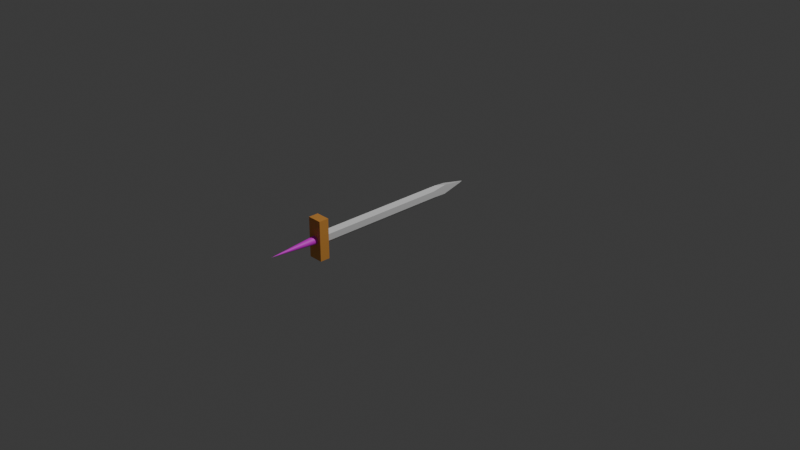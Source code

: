 # Source: Untitled.blend  (saved by Blender 5.1.30; exported with 4.5.12 LTS)
import bpy
from mathutils import Matrix  # noqa: F401  (used for matrix-valued properties, if any)

bpy.ops.wm.read_factory_settings(use_empty=True)
scene = bpy.context.scene
scene.name = 'Scene'

# ---- collections
col_collection = bpy.data.collections.new('Collection'); scene.collection.children.link(col_collection)

# ---- images (referenced by path relative to the original .blend; pixels are not part of the script)
import os
ASSET_DIR = os.environ.get("B2B_ASSET_DIR", "")  # directory of the original .blend (textures are referenced by path, not embedded)
HERE = os.path.dirname(os.path.abspath(__file__))  # packed textures are extracted next to this script under _unpacked/

def load_image(name, relpath, width, height, colorspace="sRGB"):
    """Load a texture the original file referenced (path relative to the .blend, or extracted next to this script)."""
    p = next((c for c in (os.path.join(HERE, relpath), os.path.join(ASSET_DIR, relpath)) if relpath and os.path.exists(c)), "")
    if p:
        img = bpy.data.images.load(p, check_existing=True)
        img.name = name
    else:  # same state as the original file: an image datablock whose file is absent (Cycles renders it pink)
        img = bpy.data.images.new(name, width, height)
        img.source = "FILE"
        img.filepath = "//" + (relpath or name)
    img.colorspace_settings.name = colorspace
    return img
img_cube_001_base_color = load_image('Cube.001 Base Color', '_unpacked/Cube.e41b7c24.png', 1024, 1024, 'sRGB')
img_cone_base_color = load_image('Cone Base Color', '', 1024, 1024, 'sRGB')
img_material_001_base_color = load_image('Material.001 Base Color', '_unpacked/Material.65b886a1.png', 1024, 1024, 'sRGB')

# ---- materials (node trees are filled in below, after node groups)
mat_material_002 = bpy.data.materials.new('Material.002')
mat_material = bpy.data.materials.new('Material')
mat_material.alpha_threshold = 0.0
mat_material.use_backface_culling_lightprobe_volume = False
mat_material.roughness = 0.5
mat_material.line_color = (0.0, 0.0, 0.0, 1.0)
mat_material_001 = bpy.data.materials.new('Material.001')

# ---- material node trees
mat_material_002.use_nodes = True; mat_material_002.node_tree.nodes.clear()
_N = mat_material_002.node_tree.nodes; _L = mat_material_002.node_tree.links
n0 = _N.new('ShaderNodeBsdfPrincipled'); n0.name = 'Principled BSDF'; n0.location = (-200, 100)
n1 = _N.new('ShaderNodeOutputMaterial'); n1.name = 'Material Output'; n1.location = (200, 100)
n2 = _N.new('ShaderNodeTexImage'); n2.name = 'Image Texture'; n2.location = (-490, 75)
n2.image = img_cube_001_base_color
_L.new(n0.outputs[0], n1.inputs[0])
_L.new(n2.outputs[0], n0.inputs[0])
n1.is_active_output = True
mat_material.use_nodes = True; mat_material.node_tree.nodes.clear()
_N = mat_material.node_tree.nodes; _L = mat_material.node_tree.links
n0 = _N.new('ShaderNodeOutputMaterial'); n0.name = 'Material Output'; n0.location = (200, 100)
n1 = _N.new('ShaderNodeBsdfPrincipled'); n1.name = 'Principled BSDF'; n1.location = (-200, 100)
_L.new(n1.outputs[0], n0.inputs[0])
n0.is_active_output = True
mat_material_001.use_nodes = True; mat_material_001.node_tree.nodes.clear()
_N = mat_material_001.node_tree.nodes; _L = mat_material_001.node_tree.links
n0 = _N.new('ShaderNodeBsdfPrincipled'); n0.name = 'Principled BSDF'; n0.location = (-200, 100)
n1 = _N.new('ShaderNodeOutputMaterial'); n1.name = 'Material Output'; n1.location = (200, 100)
n2 = _N.new('ShaderNodeTexImage'); n2.name = 'Image Texture'; n2.location = (-490, 75)
n2.image = img_cone_base_color
n3 = _N.new('ShaderNodeTexImage'); n3.name = 'Image Texture.001'; n3.location = (0, 0)
n3.image = img_material_001_base_color
_L.new(n0.outputs[0], n1.inputs[0])
_L.new(n2.outputs[0], n0.inputs[0])
n1.is_active_output = True

# ---- world
world_world = bpy.data.worlds.new('World'); scene.world = world_world
world_world.use_nodes = True; world_world.node_tree.nodes.clear()
_N = world_world.node_tree.nodes; _L = world_world.node_tree.links
n0 = _N.new('ShaderNodeOutputWorld'); n0.name = 'World Output'; n0.location = (200, 100)
n1 = _N.new('ShaderNodeBackground'); n1.name = 'Background'; n1.location = (-200, 100)
n1.inputs[0].default_value = (0.05088, 0.05088, 0.05088, 1.0)
_L.new(n1.outputs[0], n0.inputs[0])
n0.is_active_output = True
world_world.color = (0.05088, 0.05088, 0.05088)
world_world.sun_shadow_jitter_overblur = 0.0

# ---- cameras
cam_camera = bpy.data.cameras.new('Camera')
cam_camera.clip_end = 100.0
cam_camera.ortho_scale = 7.314

# ---- lights
light_light = bpy.data.lights.new('Light', 'POINT')
light_light.energy = 1000.0
light_light.shadow_soft_size = 0.1

# ---- meshes
me_cube_001 = bpy.data.meshes.new('Cube.001')
me_cube_001.from_pydata([(0.5762, 0.8934, -0.9544), (0.5762, 0.9196, -0.9544), (0.5762, 0.8934, -0.9079), (0.5762, 0.8934, -0.8127), (0.5762, 0.8934, -0.7988), (0.5762, 1.0, -0.9544), (0.5762, 0.9941, -0.7988), (0.5762, 1.0, -0.7988), (0.8407, 0.8934, -0.9544), (1.0, 0.8934, -0.9544), (1.0, 0.8934, -0.9004), (0.8063, 0.8934, -0.7988), (1.0, 0.8934, -0.7988), (1.0, 0.9536, -0.9544), (1.0, 1.0, -0.9544), (1.0, 1.0, -0.7988), (0.8354, 0.9605, -0.916), (0.8743, 0.9605, -0.8771), (0.8743, 0.9673, -0.8771), (0.7669, 0.9605, -0.916), (0.7669, 1.711, -0.916), (0.8354, 1.934, -0.916), (0.846, 2.653, -0.9054), (0.8354, 2.532, -0.916), (0.8295, 2.532, -0.916), (0.822, 2.532, -0.916), (0.8277, 2.757, -0.8964), (0.8651, 2.544, -0.8863), (0.8743, 2.492, -0.8771), (0.8017, 2.904, -0.8835), (0.8012, 2.907, -0.8805), (0.7669, 2.532, -0.916), (0.7644, 2.561, -0.9135), (0.77, 2.746, -0.8972), (0.7554, 2.664, -0.9045), (0.7977, 2.904, -0.8835), (0.7982, 2.907, -0.8805), (0.8743, 0.9605, -0.8754), (0.8743, 0.9638, -0.8754), (0.8743, 1.068, -0.8754), (0.8357, 0.9605, -0.8368), (0.8357, 1.03, -0.8368), (0.8357, 1.41, -0.8368), (0.7265, 0.9605, -0.8756), (0.7265, 1.874, -0.8756), (0.7653, 0.9605, -0.8368), (0.7653, 1.475, -0.8368), (0.8743, 2.492, -0.8754), (0.8673, 2.531, -0.8684), (0.8083, 2.867, -0.8734), (0.8295, 2.746, -0.8629), (0.8511, 2.624, -0.8522), (0.8357, 2.448, -0.8368), (0.7912, 2.867, -0.8734), (0.7265, 2.5, -0.8756), (0.7308, 2.524, -0.8713), (0.7392, 2.572, -0.8629), (0.7588, 2.683, -0.8574), (0.7653, 2.119, -0.8368), (0.7653, 2.448, -0.8368), (0.7494, 2.63, -0.8527), (0.7608, 2.5, -0.8413), (0.7468, 0.9794, -0.8801), (0.7478, 0.9794, -0.8704), (0.7506, 0.9794, -0.861), (0.7553, 0.9794, -0.8523), (0.7615, 0.9794, -0.8448), (0.7691, 0.9794, -0.8385), (0.7777, 0.9794, -0.8339), (0.7871, 0.9794, -0.8311), (0.7968, 0.9794, -0.8301), (0.8066, 0.9794, -0.8311), (0.816, 0.9794, -0.8339), (0.8246, 0.9794, -0.8385), (0.8322, 0.9794, -0.8448), (0.8384, 0.9794, -0.8523), (0.843, 0.9794, -0.861), (0.8459, 0.9794, -0.8704), (0.8468, 0.9794, -0.8801), (0.8459, 0.9794, -0.8899), (0.843, 0.9794, -0.8992), (0.8384, 0.9794, -0.9079), (0.8322, 0.9794, -0.9155), (0.8246, 0.9794, -0.9217), (0.816, 0.9794, -0.9263), (0.8066, 0.9794, -0.9292), (0.7968, 0.9794, -0.9301), (0.7871, 0.9794, -0.9292), (0.7777, 0.9794, -0.9263), (0.7691, 0.9794, -0.9217), (0.7615, 0.9794, -0.9155), (0.7553, 0.9794, -0.9079), (0.7506, 0.9794, -0.8992), (0.7478, 0.9794, -0.8899), (0.7968, 0.3794, -0.8801)], [], [(5, 7, 15, 14), (9, 13, 14, 15, 12, 10), (1, 2, 3, 4, 6, 7, 5), (1, 0, 2), (13, 8, 0, 1, 5, 14), (13, 9, 8), (7, 6, 11, 12, 15), (6, 4, 11), (4, 3, 10, 12, 11), (2, 0, 8, 9, 10, 3), (16, 17, 37, 40, 45, 43, 19), (18, 28, 47, 39, 38), (17, 18, 38, 37), (27, 21, 23, 22), (18, 17, 16, 21, 27, 28), (54, 34, 32, 44), (31, 20, 19, 43, 44, 32), (42, 39, 47, 48, 51, 52), (37, 38, 39, 42, 41, 40), (56, 58, 59, 61, 60), (44, 43, 45, 46, 58, 56, 55, 54), (41, 42, 52, 59, 58, 46), (40, 41, 46, 45), (20, 31, 25), (21, 16, 19, 20, 25, 24, 23), (30, 29, 35, 36), (26, 29, 30, 49, 50, 51, 48), (22, 26, 48, 47, 28, 27), (56, 60, 57, 55), (36, 35, 33, 34, 54, 55, 57, 53), (30, 36, 53, 49), (51, 50, 61, 59, 52), (49, 53, 57, 60, 61, 50), (29, 26, 22, 23, 24, 33, 35), (24, 25, 31, 32, 34, 33), (62, 94, 63), (63, 94, 64), (64, 94, 65), (65, 94, 66), (66, 94, 67), (67, 94, 68), (68, 94, 69), (69, 94, 70), (70, 94, 71), (71, 94, 72), (72, 94, 73), (73, 94, 74), (74, 94, 75), (75, 94, 76), (76, 94, 77), (77, 94, 78), (78, 94, 79), (79, 94, 80), (80, 94, 81), (81, 94, 82), (82, 94, 83), (83, 94, 84), (84, 94, 85), (85, 94, 86), (86, 94, 87), (87, 94, 88), (88, 94, 89), (89, 94, 90), (90, 94, 91), (91, 94, 92), (62, 63, 64, 65, 66, 67, 68, 69, 70, 71, 72, 73, 74, 75, 76, 77, 78, 79, 80, 81, 82, 83, 84, 85, 86, 87, 88, 89, 90, 91, 92, 93), (92, 94, 93), (93, 94, 62)])
me_cube_001.polygons.foreach_set('material_index', [0, 0, 0, 0, 0, 0, 0, 0, 0, 0, 1, 1, 1, 1, 1, 1, 1, 1, 1, 1, 1, 1, 1, 1, 1, 1, 1, 1, 1, 1, 1, 1, 1, 1, 1, 2, 2, 2, 2, 2, 2, 2, 2, 2, 2, 2, 2, 2, 2, 2, 2, 2, 2, 2, 2, 2, 2, 2, 2, 2, 2, 2, 2, 2, 2, 2, 2, 2])
_uv = me_cube_001.uv_layers.new(name='UVMap')
_uv.uv.foreach_set('vector', [0.3807, 0.447, 0.4002, 0.447, 0.4002, 0.5, 0.3807, 0.5, 0.3807, 0.5133, 0.3807, 0.5058, 0.3807, 0.5, 0.4002, 0.5, 0.4002, 0.5133, 0.3874, 0.5133, 0.0, 0.0, 0.0, 0.0, 0.0, 0.0, 0.0, 0.0, 0.0, 0.0, 0.0, 0.0, 0.0, 0.0, 0.0, 0.0, 0.0, 0.0, 0.0, 0.0, 0.0, 0.0, 0.0, 0.0, 0.0, 0.0, 0.0, 0.0, 0.0, 0.0, 0.0, 0.0, 0.0, 0.0, 0.0, 0.0, 0.0, 0.0, 0.0, 0.0, 0.0, 0.0, 0.0, 0.0, 0.0, 0.0, 0.0, 0.0, 0.0, 0.0, 0.0, 0.0, 0.0, 0.0, 0.0, 0.0, 0.0, 0.0, 0.0, 0.0, 0.0, 0.0, 0.0, 0.0, 0.0, 0.0, 0.0, 0.0, 0.0, 0.0, 0.0, 0.0, 0.0, 0.0, 0.0, 0.0, 0.5055, 0.885, 0.5007, 0.8801, 0.5007, 0.8799, 0.5055, 0.8751, 0.5143, 0.8751, 0.5191, 0.8799, 0.5141, 0.885, 0.0, 0.0, 0.0, 0.0, 0.0, 0.0, 0.0, 0.0, 0.0, 0.0, 0.0, 0.0, 0.0, 0.0, 0.0, 0.0, 0.0, 0.0, 0.0, 0.0, 0.0, 0.0, 0.0, 0.0, 0.0, 0.0, 0.0, 0.0, 0.0, 0.0, 0.0, 0.0, 0.0, 0.0, 0.0, 0.0, 0.0, 0.0, 0.0, 0.0, 0.0, 0.0, 0.0, 0.0, 0.0, 0.0, 0.0, 0.0, 0.0, 0.0, 0.0, 0.0, 0.0, 0.0, 0.0, 0.0, 0.0, 0.0, 0.0, 0.0, 0.0, 0.0, 0.0, 0.0, 0.0, 0.0, 0.0, 0.0, 0.0, 0.0, 0.0, 0.0, 0.0, 0.0, 0.0, 0.0, 0.0, 0.0, 0.0, 0.0, 0.0, 0.0, 0.0, 0.0, 0.0, 0.0, 0.0, 0.0, 0.0, 0.0, 0.0, 0.0, 0.0, 0.0, 0.0, 0.0, 0.0, 0.0, 0.0, 0.0, 0.0, 0.0, 0.0, 0.0, 0.0, 0.0, 0.0, 0.0, 0.0, 0.0, 0.0, 0.0, 0.0, 0.0, 0.0, 0.0, 0.0, 0.0, 0.0, 0.0, 0.0, 0.0, 0.0, 0.0, 0.0, 0.0, 0.0, 0.0, 0.0, 0.0, 0.0, 0.0, 0.0, 0.0, 0.0, 0.0, 0.0, 0.0, 0.0, 0.0, 0.0, 0.0, 0.0, 0.0, 0.0, 0.0, 0.0, 0.0, 0.0, 0.0, 0.0, 0.0, 0.0, 0.0, 0.0, 0.0, 0.0, 0.0, 0.0, 0.0, 0.0, 0.0, 0.0, 0.0, 0.0, 0.0, 0.0, 0.0, 0.0, 0.0, 0.0, 0.0, 0.0, 0.0, 0.0, 0.0, 0.0, 0.0, 0.0, 0.0, 0.0, 0.0, 0.0, 0.0, 0.0, 0.0, 0.0, 0.0, 0.0, 0.0, 0.0, 0.0, 0.0, 0.0, 0.0, 0.0, 0.0, 0.0, 0.0, 0.0, 0.0, 0.0, 0.0, 0.0, 0.0, 0.0, 0.0, 0.0, 0.0, 0.0, 0.0, 0.0, 0.0, 0.0, 0.0, 0.0, 0.0, 0.0, 0.0, 0.0, 0.0, 0.0, 0.0, 0.0, 0.0, 0.0, 0.0, 0.0, 0.0, 0.0, 0.0, 0.0, 0.0, 0.0, 0.0, 0.0, 0.0, 0.0, 0.0, 0.0, 0.0, 0.0, 0.0, 0.0, 0.0, 0.0, 0.0, 0.0, 0.0, 0.0, 0.0, 0.0, 0.0, 0.0, 0.0, 0.0, 0.0, 0.0, 0.0, 0.0, 0.0, 0.0, 0.25, 0.49, 0.25, 0.25, 0.2968, 0.4854, 0.2968, 0.4854, 0.25, 0.25, 0.3418, 0.4717, 0.3418, 0.4717, 0.25, 0.25, 0.3833, 0.4496, 0.3833, 0.4496, 0.25, 0.25, 0.4197, 0.4197, 0.4197, 0.4197, 0.25, 0.25, 0.4496, 0.3833, 0.4496, 0.3833, 0.25, 0.25, 0.4717, 0.3418, 0.4717, 0.3418, 0.25, 0.25, 0.4854, 0.2968, 0.4854, 0.2968, 0.25, 0.25, 0.49, 0.25, 0.49, 0.25, 0.25, 0.25, 0.4854, 0.2032, 0.4854, 0.2032, 0.25, 0.25, 0.4717, 0.1582, 0.4717, 0.1582, 0.25, 0.25, 0.4496, 0.1167, 0.4496, 0.1167, 0.25, 0.25, 0.4197, 0.08029, 0.4197, 0.08029, 0.25, 0.25, 0.3833, 0.05045, 0.3833, 0.05045, 0.25, 0.25, 0.3418, 0.02827, 0.3418, 0.02827, 0.25, 0.25, 0.2968, 0.01461, 0.2968, 0.01461, 0.25, 0.25, 0.25, 0.01, 0.25, 0.01, 0.25, 0.25, 0.2032, 0.01461, 0.2032, 0.01461, 0.25, 0.25, 0.1582, 0.02827, 0.1582, 0.02827, 0.25, 0.25, 0.1167, 0.05045, 0.1167, 0.05045, 0.25, 0.25, 0.08029, 0.08029, 0.08029, 0.08029, 0.25, 0.25, 0.05045, 0.1167, 0.05045, 0.1167, 0.25, 0.25, 0.02827, 0.1582, 0.02827, 0.1582, 0.25, 0.25, 0.01461, 0.2032, 0.01461, 0.2032, 0.25, 0.25, 0.01, 0.25, 0.01, 0.25, 0.25, 0.25, 0.01461, 0.2968, 0.01461, 0.2968, 0.25, 0.25, 0.02827, 0.3418, 0.02827, 0.3418, 0.25, 0.25, 0.05045, 0.3833, 0.05045, 0.3833, 0.25, 0.25, 0.08029, 0.4197, 0.08029, 0.4197, 0.25, 0.25, 0.1167, 0.4496, 0.1167, 0.4496, 0.25, 0.25, 0.1582, 0.4717, 0.75, 0.49, 0.7968, 0.4854, 0.8418, 0.4717, 0.8833, 0.4496, 0.9197, 0.4197, 0.9496, 0.3833, 0.9717, 0.3418, 0.9854, 0.2968, 0.99, 0.25, 0.9854, 0.2032, 0.9717, 0.1582, 0.9496, 0.1167, 0.9197, 0.08029, 0.8833, 0.05045, 0.8418, 0.02827, 0.7968, 0.01461, 0.75, 0.01, 0.7032, 0.01461, 0.6582, 0.02827, 0.6167, 0.05045, 0.5803, 0.08029, 0.5504, 0.1167, 0.5283, 0.1582, 0.5146, 0.2032, 0.51, 0.25, 0.5146, 0.2968, 0.5283, 0.3418, 0.5504, 0.3833, 0.5803, 0.4197, 0.6167, 0.4496, 0.6582, 0.4717, 0.7032, 0.4854, 0.1582, 0.4717, 0.25, 0.25, 0.2032, 0.4854, 0.2032, 0.4854, 0.25, 0.25, 0.25, 0.49])
me_cube_001.materials.append(mat_material_002)
me_cube_001.materials.append(mat_material)
me_cube_001.materials.append(mat_material_001)
me_cube_001.update()

# ---- objects
ob_light = bpy.data.objects.new('Light', light_light)
ob_camera = bpy.data.objects.new('Camera', cam_camera)
ob_cube_001 = bpy.data.objects.new('Cube.001', me_cube_001)

# ---- transforms, parenting, visibility, modifiers, constraints
ob_light.location = (4.076, 1.005, 5.904)
ob_light.rotation_euler = (0.6503, 0.05522, 1.866)
ob_light.lock_rotations_4d = False
ob_light.empty_display_type = 'ARROWS'
ob_light.color = (0.0, 0.0, 0.0, 0.0)
ob_light.lineart.crease_threshold = 0.0
ob_camera.location = (7.359, -6.926, 4.958)
ob_camera.rotation_euler = (1.109, 0.0, 0.8149)
ob_camera.lock_rotations_4d = False
ob_camera.empty_display_type = 'ARROWS'
ob_camera.color = (0.0, 0.0, 0.0, 0.0)
ob_camera.display_type = 'WIRE'
ob_camera.lineart.crease_threshold = 0.0
ob_cube_001.location = (0.8426, -1.961, 0.9162)
ob_cube_001.rotation_euler = (0.0, 1.571, 0.0)

# ---- collection membership
col_collection.objects.link(ob_light)
col_collection.objects.link(ob_camera)
col_collection.objects.link(ob_cube_001)

# ---- scene / render settings (as saved in the file)
scene.camera = ob_camera
scene.frame_start = 1; scene.frame_end = 250; scene.frame_set(1)
scene.render.engine = 'BLENDER_EEVEE_NEXT'
scene.render.bake_bias = 0.0
scene.render.bake_samples = 0
scene.cycles.sampling_pattern = 'TABULATED_SOBOL'
scene.eevee.use_volume_custom_range = False
bpy.context.view_layer.update()
